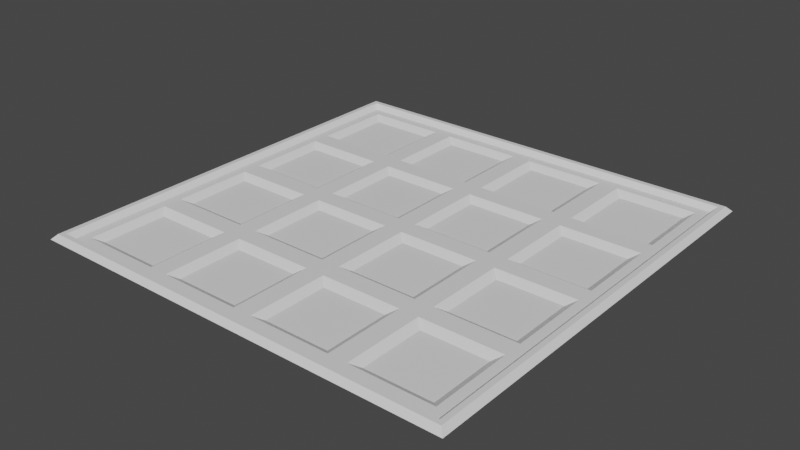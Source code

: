 # Source: CubeGrid2.blend  (saved by Blender 2.92.15; exported with 4.5.12 LTS)
import bpy
from mathutils import Matrix  # noqa: F401  (used for matrix-valued properties, if any)

bpy.ops.wm.read_factory_settings(use_empty=True)
scene = bpy.context.scene
scene.name = 'Scene'

# ---- collections
col_collection = bpy.data.collections.new('Collection'); scene.collection.children.link(col_collection)

# ---- materials (node trees are filled in below, after node groups)
mat_edgemat = bpy.data.materials.new('EdgeMat')
mat_edgemat.use_transparent_shadow = False
mat_bottommat = bpy.data.materials.new('BottomMat')
mat_bottommat.use_transparent_shadow = False
mat_edgebandmat = bpy.data.materials.new('EdgeBandMat')
mat_edgebandmat.use_transparent_shadow = False

# ---- material node trees
mat_edgemat.use_nodes = True; mat_edgemat.node_tree.nodes.clear()
_N = mat_edgemat.node_tree.nodes; _L = mat_edgemat.node_tree.links
n0 = _N.new('ShaderNodeBsdfPrincipled'); n0.name = 'Principled BSDF'; n0.location = (10, 300)
n0.distribution = 'GGX'
n0.subsurface_method = 'BURLEY'
n0.inputs[3].default_value = 1.45
n0.inputs[27].default_value = (0.0, 0.0, 0.0, 1.0)
n0.inputs[28].default_value = 1.0
n1 = _N.new('ShaderNodeOutputMaterial'); n1.name = 'Material Output'; n1.location = (300, 300)
_L.new(n0.outputs[0], n1.inputs[0])
n1.is_active_output = True
mat_bottommat.use_nodes = True; mat_bottommat.node_tree.nodes.clear()
_N = mat_bottommat.node_tree.nodes; _L = mat_bottommat.node_tree.links
n0 = _N.new('ShaderNodeBsdfPrincipled'); n0.name = 'Principled BSDF'; n0.location = (10, 300)
n0.distribution = 'GGX'
n0.subsurface_method = 'BURLEY'
n0.inputs[3].default_value = 1.45
n0.inputs[27].default_value = (0.0, 0.0, 0.0, 1.0)
n0.inputs[28].default_value = 1.0
n1 = _N.new('ShaderNodeOutputMaterial'); n1.name = 'Material Output'; n1.location = (300, 300)
_L.new(n0.outputs[0], n1.inputs[0])
n1.is_active_output = True
mat_edgebandmat.use_nodes = True; mat_edgebandmat.node_tree.nodes.clear()
_N = mat_edgebandmat.node_tree.nodes; _L = mat_edgebandmat.node_tree.links
n0 = _N.new('ShaderNodeBsdfPrincipled'); n0.name = 'Principled BSDF'; n0.location = (10, 300)
n0.distribution = 'GGX'
n0.subsurface_method = 'BURLEY'
n0.inputs[3].default_value = 1.45
n0.inputs[27].default_value = (0.0, 0.0, 0.0, 1.0)
n0.inputs[28].default_value = 1.0
n1 = _N.new('ShaderNodeOutputMaterial'); n1.name = 'Material Output'; n1.location = (300, 300)
_L.new(n0.outputs[0], n1.inputs[0])
n1.is_active_output = True

# ---- world
world_world = bpy.data.worlds.new('World'); scene.world = world_world
world_world.use_nodes = True; world_world.node_tree.nodes.clear()
_N = world_world.node_tree.nodes; _L = world_world.node_tree.links
n0 = _N.new('ShaderNodeOutputWorld'); n0.name = 'World Output'; n0.location = (300, 300)
n1 = _N.new('ShaderNodeBackground'); n1.name = 'Background'; n1.location = (10, 300)
n1.inputs[0].default_value = (0.05088, 0.05088, 0.05088, 1.0)
_L.new(n1.outputs[0], n0.inputs[0])
n0.is_active_output = True
world_world.color = (0.05088, 0.05088, 0.05088)
world_world.use_sun_shadow = False
world_world.sun_shadow_jitter_overblur = 0.0

# ---- meshes
me_plane = bpy.data.meshes.new('Plane')
me_plane.from_pydata([(-1.0, -1.0, 0.0), (1.0, -1.0, 0.0), (-1.0, 1.0, 0.0), (1.0, 1.0, 0.0), (-1.0, 0.5, 0.0), (-1.0, 0.0, 0.0), (-1.0, -0.5, 0.0), (-0.5, -1.0, 0.0), (0.0, -1.0, 0.0), (0.5, -1.0, 0.0), (1.0, -0.5, 0.0), (1.0, 0.0, 0.0), (1.0, 0.5, 0.0), (0.5, 1.0, 0.0), (0.0, 1.0, 0.0), (-0.5, 1.0, 0.0), (-0.5, -0.5, 0.0), (-0.5, 0.0, 0.0), (-0.5, 0.5, 0.0), (0.0, -0.5, 0.0), (0.0, 0.0, 0.0), (0.0, 0.5, 0.0), (0.5, -0.5, 0.0), (0.5, 0.0, 0.0), (0.5, 0.5, 0.0), (0.547, 0.547, 0.0), (0.953, 0.547, 0.0), (0.953, 0.953, 0.0), (0.547, 0.953, 0.0), (-0.953, 0.547, 0.0), (-0.547, 0.547, 0.0), (-0.547, 0.953, 0.0), (-0.953, 0.953, 0.0), (-0.453, 0.547, 0.0), (-0.047, 0.547, 0.0), (-0.047, 0.953, 0.0), (-0.453, 0.953, 0.0), (0.047, 0.547, 0.0), (0.453, 0.547, 0.0), (0.453, 0.953, 0.0), (0.047, 0.953, 0.0), (-0.953, -0.953, 0.0), (-0.547, -0.953, 0.0), (-0.547, -0.547, 0.0), (-0.953, -0.547, 0.0), (-0.953, -0.453, 0.0), (-0.547, -0.453, 0.0), (-0.547, -0.047, 0.0), (-0.953, -0.047, 0.0), (-0.953, 0.047, 0.0), (-0.547, 0.047, 0.0), (-0.547, 0.453, 0.0), (-0.953, 0.453, 0.0), (-0.453, -0.953, 0.0), (-0.047, -0.953, 0.0), (-0.047, -0.547, 0.0), (-0.453, -0.547, 0.0), (-0.453, -0.453, 0.0), (-0.047, -0.453, 0.0), (-0.047, -0.047, 0.0), (-0.453, -0.047, 0.0), (-0.453, 0.047, 0.0), (-0.047, 0.047, 0.0), (-0.047, 0.453, 0.0), (-0.453, 0.453, 0.0), (0.047, -0.953, 0.0), (0.453, -0.953, 0.0), (0.453, -0.547, 0.0), (0.047, -0.547, 0.0), (0.047, -0.453, 0.0), (0.453, -0.453, 0.0), (0.453, -0.047, 0.0), (0.047, -0.047, 0.0), (0.047, 0.047, 0.0), (0.453, 0.047, 0.0), (0.453, 0.453, 0.0), (0.047, 0.453, 0.0), (0.547, -0.953, 0.0), (0.953, -0.953, 0.0), (0.953, -0.547, 0.0), (0.547, -0.547, 0.0), (0.547, -0.453, 0.0), (0.953, -0.453, 0.0), (0.953, -0.047, 0.0), (0.547, -0.047, 0.0), (0.547, 0.047, 0.0), (0.953, 0.047, 0.0), (0.953, 0.453, 0.0), (0.547, 0.453, 0.0), (0.587, 0.587, -0.025), (0.913, 0.587, -0.025), (0.913, 0.913, -0.025), (0.587, 0.913, -0.025), (-0.913, 0.587, -0.025), (-0.587, 0.587, -0.025), (-0.587, 0.913, -0.025), (-0.913, 0.913, -0.025), (-0.413, 0.587, -0.025), (-0.087, 0.587, -0.025), (-0.087, 0.913, -0.025), (-0.413, 0.913, -0.025), (0.087, 0.587, -0.025), (0.413, 0.587, -0.025), (0.413, 0.913, -0.025), (0.087, 0.913, -0.025), (-0.913, -0.913, -0.025), (-0.587, -0.913, -0.025), (-0.587, -0.587, -0.025), (-0.913, -0.587, -0.025), (-0.913, -0.413, -0.025), (-0.587, -0.413, -0.025), (-0.587, -0.087, -0.025), (-0.913, -0.087, -0.025), (-0.913, 0.087, -0.025), (-0.587, 0.087, -0.025), (-0.587, 0.413, -0.025), (-0.913, 0.413, -0.025), (-0.413, -0.913, -0.025), (-0.087, -0.913, -0.025), (-0.087, -0.587, -0.025), (-0.413, -0.587, -0.025), (-0.413, -0.413, -0.025), (-0.087, -0.413, -0.025), (-0.087, -0.087, -0.025), (-0.413, -0.087, -0.025), (-0.413, 0.087, -0.025), (-0.087, 0.087, -0.025), (-0.087, 0.413, -0.025), (-0.413, 0.413, -0.025), (0.087, -0.913, -0.025), (0.413, -0.913, -0.025), (0.413, -0.587, -0.025), (0.087, -0.587, -0.025), (0.087, -0.413, -0.025), (0.413, -0.413, -0.025), (0.413, -0.087, -0.025), (0.087, -0.087, -0.025), (0.087, 0.087, -0.025), (0.413, 0.087, -0.025), (0.413, 0.413, -0.025), (0.087, 0.413, -0.025), (0.587, -0.913, -0.025), (0.913, -0.913, -0.025), (0.913, -0.587, -0.025), (0.587, -0.587, -0.025), (0.587, -0.413, -0.025), (0.913, -0.413, -0.025), (0.913, -0.087, -0.025), (0.587, -0.087, -0.025), (0.587, 0.087, -0.025), (0.913, 0.087, -0.025), (0.913, 0.413, -0.025), (0.587, 0.413, -0.025), (-0.953, -0.547, 0.0), (-0.953, -0.547, 0.0), (-0.953, -0.953, 0.0), (0.547, -0.953, 0.0), (0.547, -0.953, 0.0), (0.953, -0.953, 0.0), (0.953, 0.547, 0.0), (0.953, 0.547, 0.0), (0.953, 0.953, 0.0), (-0.547, 0.953, 0.0), (-0.547, 0.953, 0.0), (-0.953, 0.953, 0.0), (-0.953, 0.547, 0.0), (-0.953, 0.547, 0.0), (-0.953, 0.453, 0.0), (-0.953, 0.453, 0.0), (-0.953, 0.047, 0.0), (-0.953, 0.047, 0.0), (-0.953, -0.047, 0.0), (-0.953, -0.047, 0.0), (-0.953, -0.453, 0.0), (-0.953, -0.453, 0.0), (-0.547, -0.953, 0.0), (-0.547, -0.953, 0.0), (-0.453, -0.953, 0.0), (-0.453, -0.953, 0.0), (-0.047, -0.953, 0.0), (-0.047, -0.953, 0.0), (0.047, -0.953, 0.0), (0.047, -0.953, 0.0), (0.453, -0.953, 0.0), (0.453, -0.953, 0.0), (0.953, -0.547, 0.0), (0.953, -0.547, 0.0), (0.953, -0.453, 0.0), (0.953, -0.453, 0.0), (0.953, -0.047, 0.0), (0.953, -0.047, 0.0), (0.953, 0.047, 0.0), (0.953, 0.047, 0.0), (0.953, 0.453, 0.0), (0.953, 0.453, 0.0), (0.547, 0.953, 0.0), (0.547, 0.953, 0.0), (0.453, 0.953, 0.0), (0.453, 0.953, 0.0), (0.047, 0.953, 0.0), (0.047, 0.953, 0.0), (-0.047, 0.953, 0.0), (-0.047, 0.953, 0.0), (-0.453, 0.953, 0.0), (-0.453, 0.953, 0.0), (1.0, 0.5, 0.0), (1.0, 0.0, 0.0), (0.5, 1.0, 0.0), (-1.0, 0.5, 0.0), (-0.5, 1.0, 0.0), (1.0, -0.5, 0.0), (0.0, 1.0, 0.0), (-0.5, -1.0, 0.0), (-1.0, -0.5, 0.0), (-1.0, 0.0, 0.0), (0.0, -1.0, 0.0), (0.5, -1.0, 0.0), (-1.0, 1.075, 0.0), (1.0, 1.075, 0.0), (0.5, 1.075, 0.0), (0.0, 1.075, 0.0), (-0.5, 1.075, 0.0), (-1.0, -1.075, 0.0), (1.0, -1.075, 0.0), (-0.5, -1.075, 0.0), (0.0, -1.075, 0.0), (0.5, -1.075, 0.0), (1.075, -1.0, 0.0), (1.075, 1.0, 0.0), (1.075, -0.5, 0.0), (1.075, 0.0, 0.0), (1.075, 0.5, 0.0), (1.075, 1.075, 0.0), (1.075, -1.075, 0.0), (-1.075, -1.0, 0.0), (-1.075, 1.0, 0.0), (-1.075, 0.5, 0.0), (-1.075, 0.0, 0.0), (-1.075, -0.5, 0.0), (-1.075, 1.075, 0.0), (-1.075, -1.075, 0.0), (1.0, 0.6667, 0.0), (1.0, 0.8333, 0.0), (0.8333, 1.0, 0.0), (0.6667, 1.0, 0.0), (-0.6667, 1.0, 0.0), (-0.8333, 1.0, 0.0), (-1.0, 0.8333, 0.0), (-1.0, 0.6667, 0.0), (-0.1667, 1.0, 0.0), (-0.3333, 1.0, 0.0), (0.3333, 1.0, 0.0), (0.1667, 1.0, 0.0), (-0.8333, -1.0, 0.0), (-0.6667, -1.0, 0.0), (-1.0, -0.6667, 0.0), (-1.0, -0.8333, 0.0), (-1.0, -0.1667, 0.0), (-1.0, -0.3333, 0.0), (-1.0, 0.3333, 0.0), (-1.0, 0.1667, 0.0), (-0.3333, -1.0, 0.0), (-0.1667, -1.0, 0.0), (0.1667, -1.0, 0.0), (0.3333, -1.0, 0.0), (0.6667, -1.0, 0.0), (0.8333, -1.0, 0.0), (1.0, -0.8333, 0.0), (1.0, -0.6667, 0.0), (1.0, -0.3333, 0.0), (1.0, -0.1667, 0.0), (1.0, 0.1667, 0.0), (1.0, 0.3333, 0.0), (0.8333, 1.075, 0.0), (0.6667, 1.075, 0.0), (-0.6667, 1.075, 0.0), (-0.8333, 1.075, 0.0), (-0.1667, 1.075, 0.0), (-0.3333, 1.075, 0.0), (0.3333, 1.075, 0.0), (0.1667, 1.075, 0.0), (0.0, 1.05, 0.025), (0.0, 1.025, 0.025), (0.5, 1.025, 0.025), (0.5, 1.05, 0.025), (1.0, 1.025, 0.025), (1.0, 1.05, 0.025), (-1.0, 1.05, 0.025), (-1.0, 1.025, 0.025), (-0.5, 1.025, 0.025), (-0.5, 1.05, 0.025), (-0.8333, -1.075, 0.0), (-0.6667, -1.075, 0.0), (-0.3333, -1.075, 0.0), (-0.1667, -1.075, 0.0), (0.1667, -1.075, 0.0), (0.3333, -1.075, 0.0), (0.6667, -1.075, 0.0), (0.8333, -1.075, 0.0), (-0.5, -1.05, 0.025), (-0.5, -1.025, 0.025), (-1.0, -1.025, 0.025), (-1.0, -1.05, 0.025), (0.5, -1.05, 0.025), (0.5, -1.025, 0.025), (0.0, -1.025, 0.025), (0.0, -1.05, 0.025), (1.0, -1.05, 0.025), (1.0, -1.025, 0.025), (1.075, 0.6667, 0.0), (1.075, 0.8333, 0.0), (1.075, -0.8333, 0.0), (1.075, -0.6667, 0.0), (1.075, -0.3333, 0.0), (1.075, -0.1667, 0.0), (1.075, 0.1667, 0.0), (1.075, 0.3333, 0.0), (1.075, 1.025, 0.0), (1.075, 1.05, 0.0), (1.075, -1.05, 0.0), (1.075, -1.025, 0.0), (1.05, -0.5, 0.025), (1.025, -0.5, 0.025), (1.025, -1.0, 0.025), (1.05, -1.0, 0.025), (1.05, 1.0, 0.025), (1.025, 1.0, 0.025), (1.025, 0.5, 0.025), (1.05, 0.5, 0.025), (1.025, 0.0, 0.025), (1.05, 0.0, 0.025), (1.025, -1.075, 0.0), (1.05, -1.075, 0.0), (1.05, 1.075, 0.0), (1.025, 1.075, 0.0), (-1.075, 0.8333, 0.0), (-1.075, 0.6667, 0.0), (-1.075, -0.6667, 0.0), (-1.075, -0.8333, 0.0), (-1.075, -0.1667, 0.0), (-1.075, -0.3333, 0.0), (-1.075, 0.3333, 0.0), (-1.075, 0.1667, 0.0), (-1.075, 1.05, 0.0), (-1.075, 1.025, 0.0), (-1.075, -1.025, 0.0), (-1.075, -1.05, 0.0), (-1.05, 0.0, 0.025), (-1.025, 0.0, 0.025), (-1.025, 0.5, 0.025), (-1.05, 0.5, 0.025), (-1.05, -0.5, 0.025), (-1.025, -0.5, 0.025), (-1.05, 1.0, 0.025), (-1.025, 1.0, 0.025), (-1.025, 1.075, 0.0), (-1.05, 1.075, 0.0), (-1.05, -1.0, 0.025), (-1.025, -1.0, 0.025), (-1.05, -1.075, 0.0), (-1.025, -1.075, 0.0), (-1.025, -1.05, 0.025), (-1.05, -1.05, 0.025), (-1.025, -1.025, 0.025), (-1.05, -1.025, 0.025), (-1.025, 0.6667, 0.025), (-1.05, 0.6667, 0.025), (-1.025, 0.8333, 0.025), (-1.05, 0.8333, 0.025), (-1.025, -0.8333, 0.025), (-1.05, -0.8333, 0.025), (-1.025, -0.6667, 0.025), (-1.05, -0.6667, 0.025), (-1.025, 1.025, 0.025), (-1.05, 1.025, 0.025), (-1.025, 1.05, 0.025), (-1.05, 1.05, 0.025), (-1.025, -0.3333, 0.025), (-1.05, -0.3333, 0.025), (-1.025, -0.1667, 0.025), (-1.05, -0.1667, 0.025), (-1.025, 0.1667, 0.025), (-1.05, 0.1667, 0.025), (-1.025, 0.3333, 0.025), (-1.05, 0.3333, 0.025), (1.025, 1.05, 0.025), (1.05, 1.05, 0.025), (1.025, 1.025, 0.025), (1.05, 1.025, 0.025), (1.025, -1.025, 0.025), (1.05, -1.025, 0.025), (1.025, -1.05, 0.025), (1.05, -1.05, 0.025), (1.025, -0.1667, 0.025), (1.05, -0.1667, 0.025), (1.025, -0.3333, 0.025), (1.05, -0.3333, 0.025), (1.025, 0.3333, 0.025), (1.05, 0.3333, 0.025), (1.025, 0.1667, 0.025), (1.05, 0.1667, 0.025), (1.025, 0.8333, 0.025), (1.05, 0.8333, 0.025), (1.025, 0.6667, 0.025), (1.05, 0.6667, 0.025), (1.025, -0.6667, 0.025), (1.05, -0.6667, 0.025), (1.025, -0.8333, 0.025), (1.05, -0.8333, 0.025), (0.8333, -1.025, 0.025), (0.8333, -1.05, 0.025), (0.6667, -1.025, 0.025), (0.6667, -1.05, 0.025), (-0.1667, -1.025, 0.025), (-0.1667, -1.05, 0.025), (-0.3333, -1.025, 0.025), (-0.3333, -1.05, 0.025), (0.3333, -1.025, 0.025), (0.3333, -1.05, 0.025), (0.1667, -1.025, 0.025), (0.1667, -1.05, 0.025), (-0.6667, -1.025, 0.025), (-0.6667, -1.05, 0.025), (-0.8333, -1.025, 0.025), (-0.8333, -1.05, 0.025), (-0.3333, 1.025, 0.025), (-0.3333, 1.05, 0.025), (-0.1667, 1.025, 0.025), (-0.1667, 1.05, 0.025), (-0.8333, 1.025, 0.025), (-0.8333, 1.05, 0.025), (-0.6667, 1.025, 0.025), (-0.6667, 1.05, 0.025), (0.6667, 1.025, 0.025), (0.6667, 1.05, 0.025), (0.8333, 1.025, 0.025), (0.8333, 1.05, 0.025), (0.1667, 1.025, 0.025), (0.1667, 1.05, 0.025), (0.3333, 1.025, 0.025), (0.3333, 1.05, 0.025), (1.075, -1.071, 0.0)], [], [(89, 90, 91, 92), (93, 94, 95, 96), (97, 98, 99, 100), (101, 102, 103, 104), (105, 106, 107, 108), (109, 110, 111, 112), (113, 114, 115, 116), (117, 118, 119, 120), (121, 122, 123, 124), (125, 126, 127, 128), (129, 130, 131, 132), (133, 134, 135, 136), (137, 138, 139, 140), (141, 142, 143, 144), (145, 146, 147, 148), (149, 150, 151, 152), (205, 12, 26, 159), (12, 241, 242, 3, 27, 26), (3, 243, 244, 13, 28, 27), (13, 207, 195, 28), (4, 208, 165, 29), (209, 15, 31, 162), (15, 245, 246, 2, 32, 31), (2, 247, 248, 4, 29, 32), (18, 21, 34, 33), (211, 14, 35, 201), (14, 249, 250, 15, 36, 35), (15, 209, 203, 36), (21, 24, 38, 37), (207, 13, 39, 197), (13, 251, 252, 14, 40, 39), (14, 211, 199, 40), (0, 253, 254, 7, 42, 41), (7, 212, 175, 42), (213, 6, 44, 153), (6, 255, 256, 0, 41, 44), (6, 213, 173, 45), (16, 17, 47, 46), (214, 5, 48, 171), (5, 257, 258, 6, 45, 48), (5, 214, 169, 49), (17, 18, 51, 50), (208, 4, 52, 167), (4, 259, 260, 5, 49, 52), (7, 261, 262, 8, 54, 53), (8, 215, 179, 54), (19, 16, 56, 55), (212, 7, 53, 177), (16, 19, 58, 57), (19, 20, 59, 58), (20, 17, 60, 59), (17, 16, 57, 60), (17, 20, 62, 61), (20, 21, 63, 62), (21, 18, 64, 63), (18, 17, 61, 64), (8, 263, 264, 9, 66, 65), (9, 216, 183, 66), (22, 19, 68, 67), (215, 8, 65, 181), (19, 22, 70, 69), (22, 23, 71, 70), (23, 20, 72, 71), (20, 19, 69, 72), (20, 23, 74, 73), (23, 24, 75, 74), (24, 21, 76, 75), (21, 20, 73, 76), (9, 265, 266, 1, 78, 77), (1, 267, 268, 10, 79, 78), (10, 210, 185, 79), (216, 9, 77, 156), (210, 10, 82, 187), (10, 269, 270, 11, 83, 82), (11, 206, 189, 83), (23, 22, 81, 84), (206, 11, 86, 191), (11, 271, 272, 12, 87, 86), (12, 205, 193, 87), (24, 23, 85, 88), (159, 26, 160), (26, 27, 161, 160), (27, 28, 196, 161), (28, 195, 196), (29, 165, 166), (162, 31, 163), (31, 32, 164, 163), (32, 29, 166, 164), (33, 34, 98, 97), (201, 35, 202), (35, 36, 204, 202), (36, 203, 204), (37, 38, 102, 101), (197, 39, 198), (39, 40, 200, 198), (40, 199, 200), (41, 42, 176, 155), (42, 175, 176), (153, 44, 154), (44, 41, 155, 154), (45, 173, 174), (46, 47, 111, 110), (171, 48, 172), (48, 45, 174, 172), (49, 169, 170), (50, 51, 115, 114), (167, 52, 168), (52, 49, 170, 168), (53, 54, 180, 178), (54, 179, 180), (55, 56, 120, 119), (177, 53, 178), (57, 58, 122, 121), (58, 59, 123, 122), (59, 60, 124, 123), (60, 57, 121, 124), (61, 62, 126, 125), (62, 63, 127, 126), (63, 64, 128, 127), (64, 61, 125, 128), (65, 66, 184, 182), (66, 183, 184), (67, 68, 132, 131), (181, 65, 182), (69, 70, 134, 133), (70, 71, 135, 134), (71, 72, 136, 135), (72, 69, 133, 136), (73, 74, 138, 137), (74, 75, 139, 138), (75, 76, 140, 139), (76, 73, 137, 140), (77, 78, 158, 157), (78, 79, 186, 158), (79, 185, 186), (156, 77, 157), (187, 82, 188), (82, 83, 190, 188), (83, 189, 190), (84, 81, 145, 148), (191, 86, 192), (86, 87, 194, 192), (87, 193, 194), (88, 85, 149, 152), (16, 213, 153, 43), (43, 153, 154, 108, 107), (154, 155, 105, 108), (22, 216, 156, 80), (80, 156, 157, 141, 144), (157, 158, 142, 141), (24, 205, 159, 25), (25, 159, 160, 90, 89), (160, 161, 91, 90), (18, 209, 162, 30), (30, 162, 163, 95, 94), (163, 164, 96, 95), (164, 166, 93, 96), (165, 30, 94, 93, 166), (18, 208, 167, 51), (51, 167, 168, 116, 115), (168, 170, 113, 116), (169, 50, 114, 113, 170), (17, 214, 171, 47), (47, 171, 172, 112, 111), (172, 174, 109, 112), (173, 46, 110, 109, 174), (155, 176, 106, 105), (175, 43, 107, 106, 176), (16, 212, 177, 56), (56, 177, 178, 117, 120), (178, 180, 118, 117), (179, 55, 119, 118, 180), (19, 215, 181, 68), (68, 181, 182, 129, 132), (182, 184, 130, 129), (183, 67, 131, 130, 184), (158, 186, 143, 142), (185, 80, 144, 143, 186), (22, 210, 187, 81), (81, 187, 188, 146, 145), (188, 190, 147, 146), (189, 84, 148, 147, 190), (23, 206, 191, 85), (85, 191, 192, 150, 149), (192, 194, 151, 150), (193, 88, 152, 151, 194), (161, 196, 92, 91), (195, 25, 89, 92, 196), (24, 207, 197, 38), (38, 197, 198, 103, 102), (198, 200, 104, 103), (199, 37, 101, 104, 200), (21, 211, 201, 34), (34, 201, 202, 99, 98), (202, 204, 100, 99), (203, 33, 97, 100, 204), (205, 24, 88, 193), (206, 23, 84, 189), (207, 24, 25, 195), (208, 18, 30, 165), (209, 18, 33, 203), (210, 22, 80, 185), (211, 21, 37, 199), (212, 16, 43, 175), (213, 16, 46, 173), (214, 17, 50, 169), (215, 19, 55, 179), (216, 22, 67, 183), (440, 284, 219, 279), (436, 286, 218, 273), (432, 290, 221, 275), (428, 281, 220, 277), (424, 302, 222, 291), (420, 306, 225, 295), (416, 299, 224, 293), (412, 303, 226, 297), (408, 324, 227, 311), (404, 328, 231, 309), (400, 330, 230, 315), (396, 321, 229, 313), (392, 332, 233, 441), (388, 325, 228, 317), (384, 350, 236, 341), (380, 347, 237, 339), (376, 356, 239), (372, 351, 238, 337), (368, 353, 235, 335), (364, 357, 234, 345), (359, 362, 240), (362, 364, 345, 346), (222, 302, 361, 360), (360, 361, 362, 359), (302, 301, 363, 361), (361, 363, 364, 362), (301, 0, 363), (363, 358, 357, 364), (350, 366, 336, 236), (366, 368, 335, 336), (4, 248, 365, 349), (349, 365, 366, 350), (248, 247, 367, 365), (365, 367, 368, 366), (247, 2, 354, 367), (367, 354, 353, 368), (357, 370, 338, 234), (370, 372, 337, 338), (0, 256, 369, 358), (358, 369, 370, 357), (256, 255, 371, 369), (369, 371, 372, 370), (255, 6, 352, 371), (371, 352, 351, 372), (353, 374, 344, 235), (374, 376, 343, 344), (2, 373, 354), (354, 373, 374, 353), (288, 287, 375, 373), (373, 375, 376, 374), (287, 217, 355, 375), (375, 355, 356, 376), (351, 378, 340, 238), (378, 380, 339, 340), (6, 258, 377, 352), (352, 377, 378, 351), (258, 257, 379, 377), (377, 379, 380, 378), (257, 5, 348, 379), (379, 348, 347, 380), (347, 382, 342, 237), (382, 384, 341, 342), (5, 260, 381, 348), (348, 381, 382, 347), (260, 259, 383, 381), (381, 383, 384, 382), (259, 4, 349, 383), (383, 349, 350, 384), (333, 386, 232), (386, 388, 317, 318), (218, 286, 385, 334), (334, 385, 386, 333), (286, 285, 387, 385), (385, 387, 388, 386), (285, 3, 387), (387, 326, 325, 388), (324, 390, 320, 227), (390, 392, 319, 320), (1, 389, 323), (323, 389, 390, 324), (308, 307, 391, 389), (389, 391, 392, 390), (307, 223, 331, 391), (391, 331, 332, 392), (330, 394, 314, 230), (394, 396, 313, 314), (11, 270, 393, 329), (329, 393, 394, 330), (270, 269, 395, 393), (393, 395, 396, 394), (269, 10, 322, 395), (395, 322, 321, 396), (328, 398, 316, 231), (398, 400, 315, 316), (12, 272, 397, 327), (327, 397, 398, 328), (272, 271, 399, 397), (397, 399, 400, 398), (271, 11, 329, 399), (399, 329, 330, 400), (325, 402, 310, 228), (402, 404, 309, 310), (3, 242, 401, 326), (326, 401, 402, 325), (242, 241, 403, 401), (401, 403, 404, 402), (241, 12, 327, 403), (403, 327, 328, 404), (321, 406, 312, 229), (406, 408, 311, 312), (10, 268, 405, 322), (322, 405, 406, 321), (268, 267, 407, 405), (405, 407, 408, 406), (267, 1, 323, 407), (407, 323, 324, 408), (307, 410, 298, 223), (410, 412, 297, 298), (1, 266, 409, 308), (308, 409, 410, 307), (266, 265, 411, 409), (409, 411, 412, 410), (265, 9, 304, 411), (411, 304, 303, 412), (306, 414, 294, 225), (414, 416, 293, 294), (8, 262, 413, 305), (305, 413, 414, 306), (262, 261, 415, 413), (413, 415, 416, 414), (261, 7, 300, 415), (415, 300, 299, 416), (303, 418, 296, 226), (418, 420, 295, 296), (9, 264, 417, 304), (304, 417, 418, 303), (264, 263, 419, 417), (417, 419, 420, 418), (263, 8, 305, 419), (419, 305, 306, 420), (299, 422, 292, 224), (422, 424, 291, 292), (7, 254, 421, 300), (300, 421, 422, 299), (254, 253, 423, 421), (421, 423, 424, 422), (253, 0, 301, 423), (423, 301, 302, 424), (290, 426, 278, 221), (426, 428, 277, 278), (15, 250, 425, 289), (289, 425, 426, 290), (250, 249, 427, 425), (425, 427, 428, 426), (249, 14, 282, 427), (427, 282, 281, 428), (287, 430, 276, 217), (430, 432, 275, 276), (2, 246, 429, 288), (288, 429, 430, 287), (246, 245, 431, 429), (429, 431, 432, 430), (245, 15, 289, 431), (431, 289, 290, 432), (284, 434, 274, 219), (434, 436, 273, 274), (13, 244, 433, 283), (283, 433, 434, 284), (244, 243, 435, 433), (433, 435, 436, 434), (243, 3, 285, 435), (435, 285, 286, 436), (281, 438, 280, 220), (438, 440, 279, 280), (14, 252, 437, 282), (282, 437, 438, 281), (252, 251, 439, 437), (437, 439, 440, 438), (251, 13, 283, 439), (439, 283, 284, 440), (240, 362, 346), (363, 0, 358), (389, 1, 308), (441, 319, 392), (373, 2, 288), (239, 343, 376), (387, 3, 326), (232, 386, 318)])
me_plane.polygons.foreach_set('material_index', [1, 1, 1, 1, 1, 1, 1, 1, 1, 1, 1, 1, 1, 1, 1, 1, 0, 0, 0, 0, 0, 0, 0, 0, 0, 0, 0, 0, 0, 0, 0, 0, 0, 0, 0, 0, 0, 0, 0, 0, 0, 0, 0, 0, 0, 0, 0, 0, 0, 0, 0, 0, 0, 0, 0, 0, 0, 0, 0, 0, 0, 0, 0, 0, 0, 0, 0, 0, 0, 0, 0, 0, 0, 0, 0, 0, 0, 0, 0, 0, 0, 0, 0, 0, 0, 0, 0, 0, 0, 0, 0, 0, 0, 0, 0, 0, 0, 0, 0, 0, 0, 0, 0, 0, 0, 0, 0, 0, 0, 0, 0, 0, 0, 0, 0, 0, 0, 0, 0, 0, 0, 0, 0, 0, 0, 0, 0, 0, 0, 0, 0, 0, 0, 0, 0, 0, 0, 0, 0, 0, 0, 0, 0, 0, 0, 0, 0, 0, 0, 0, 0, 0, 0, 0, 0, 0, 0, 0, 0, 0, 0, 0, 0, 0, 0, 0, 0, 0, 0, 0, 0, 0, 0, 0, 0, 0, 0, 0, 0, 0, 0, 0, 0, 0, 0, 0, 0, 0, 0, 0, 0, 0, 0, 0, 0, 0, 0, 0, 0, 0, 0, 0, 0, 0, 0, 0, 0, 0, 2, 2, 2, 2, 2, 2, 2, 2, 2, 2, 2, 2, 2, 2, 2, 2, 2, 2, 2, 2, 2, 2, 2, 2, 2, 2, 2, 2, 2, 2, 2, 2, 2, 2, 2, 2, 2, 2, 2, 2, 2, 2, 2, 2, 2, 2, 2, 2, 2, 2, 2, 2, 2, 2, 2, 2, 2, 2, 2, 2, 2, 2, 2, 2, 2, 2, 2, 2, 2, 2, 2, 2, 2, 2, 2, 2, 2, 2, 2, 2, 2, 2, 2, 2, 2, 2, 2, 2, 2, 2, 2, 2, 2, 2, 2, 2, 2, 2, 2, 2, 2, 2, 2, 2, 2, 2, 2, 2, 2, 2, 2, 2, 2, 2, 2, 2, 2, 2, 2, 2, 2, 2, 2, 2, 2, 2, 2, 2, 2, 2, 2, 2, 2, 2, 2, 2, 2, 2, 2, 2, 2, 2, 2, 2, 2, 2, 2, 2, 2, 2, 2, 2, 2, 2, 2, 2, 2, 2, 2, 2, 2, 2, 2, 2, 2, 2, 2, 2, 2, 2, 2, 2, 2, 2, 2, 2, 2, 2, 2, 2, 2, 2, 2, 2, 2, 2, 2, 2])
_uv = me_plane.uv_layers.new(name='UVMap')
_uv.uv.foreach_set('vector', [0.5765, 0.6273, 0.6743, 0.6273, 0.6743, 0.7251, 0.5765, 0.7251, 0.1265, 0.6273, 0.2243, 0.6273, 0.2243, 0.7251, 0.1265, 0.7251, 0.2765, 0.6273, 0.3743, 0.6273, 0.3743, 0.7251, 0.2765, 0.7251, 0.4265, 0.6273, 0.5243, 0.6273, 0.5243, 0.7251, 0.4265, 0.7251, 0.1265, 0.1773, 0.2243, 0.1773, 0.2243, 0.2751, 0.1265, 0.2751, 0.1265, 0.3273, 0.2243, 0.3273, 0.2243, 0.4251, 0.1265, 0.4251, 0.1265, 0.4773, 0.2243, 0.4773, 0.2243, 0.5751, 0.1265, 0.5751, 0.2765, 0.1773, 0.3743, 0.1773, 0.3743, 0.2751, 0.2765, 0.2751, 0.2765, 0.3273, 0.3743, 0.3273, 0.3743, 0.4251, 0.2765, 0.4251, 0.2765, 0.4773, 0.3743, 0.4773, 0.3743, 0.5751, 0.2765, 0.5751, 0.4265, 0.1773, 0.5243, 0.1773, 0.5243, 0.2751, 0.4265, 0.2751, 0.4265, 0.3273, 0.5243, 0.3273, 0.5243, 0.4251, 0.4265, 0.4251, 0.4265, 0.4773, 0.5243, 0.4773, 0.5243, 0.5751, 0.4265, 0.5751, 0.5765, 0.1773, 0.6743, 0.1773, 0.6743, 0.2751, 0.5765, 0.2751, 0.5765, 0.3273, 0.6743, 0.3273, 0.6743, 0.4251, 0.5765, 0.4251, 0.5765, 0.4773, 0.6743, 0.4773, 0.6743, 0.5751, 0.5765, 0.5751, 0.7004, 0.6012, 0.7004, 0.6012, 0.6863, 0.6153, 0.6863, 0.6153, 0.7004, 0.6012, 0.7004, 0.6512, 0.7004, 0.7012, 0.7004, 0.7512, 0.6863, 0.7371, 0.6863, 0.6153, 0.7004, 0.7512, 0.6504, 0.7512, 0.6004, 0.7512, 0.5504, 0.7512, 0.5645, 0.7371, 0.6863, 0.7371, 0.5504, 0.7512, 0.5504, 0.7512, 0.5645, 0.7371, 0.5645, 0.7371, 0.1004, 0.6012, 0.1004, 0.6012, 0.1145, 0.6153, 0.1145, 0.6153, 0.2504, 0.7512, 0.2504, 0.7512, 0.2363, 0.7371, 0.2363, 0.7371, 0.2504, 0.7512, 0.2004, 0.7512, 0.1504, 0.7512, 0.1004, 0.7512, 0.1145, 0.7371, 0.2363, 0.7371, 0.1004, 0.7512, 0.1004, 0.7012, 0.1004, 0.6512, 0.1004, 0.6012, 0.1145, 0.6153, 0.1145, 0.7371, 0.2504, 0.6012, 0.4004, 0.6012, 0.3863, 0.6153, 0.2645, 0.6153, 0.4004, 0.7512, 0.4004, 0.7512, 0.3863, 0.7371, 0.3863, 0.7371, 0.4004, 0.7512, 0.3504, 0.7512, 0.3004, 0.7512, 0.2504, 0.7512, 0.2645, 0.7371, 0.3863, 0.7371, 0.2504, 0.7512, 0.2504, 0.7512, 0.2645, 0.7371, 0.2645, 0.7371, 0.4004, 0.6012, 0.5504, 0.6012, 0.5363, 0.6153, 0.4145, 0.6153, 0.5504, 0.7512, 0.5504, 0.7512, 0.5363, 0.7371, 0.5363, 0.7371, 0.5504, 0.7512, 0.5004, 0.7512, 0.4504, 0.7512, 0.4004, 0.7512, 0.4145, 0.7371, 0.5363, 0.7371, 0.4004, 0.7512, 0.4004, 0.7512, 0.4145, 0.7371, 0.4145, 0.7371, 0.1004, 0.1512, 0.1504, 0.1512, 0.2004, 0.1512, 0.2504, 0.1512, 0.2363, 0.1653, 0.1145, 0.1653, 0.2504, 0.1512, 0.2504, 0.1512, 0.2363, 0.1653, 0.2363, 0.1653, 0.1004, 0.3012, 0.1004, 0.3012, 0.1145, 0.2871, 0.1145, 0.2871, 0.1004, 0.3012, 0.1004, 0.2512, 0.1004, 0.2012, 0.1004, 0.1512, 0.1145, 0.1653, 0.1145, 0.2871, 0.1004, 0.3012, 0.1004, 0.3012, 0.1145, 0.3153, 0.1145, 0.3153, 0.2504, 0.3012, 0.2504, 0.4512, 0.2363, 0.4371, 0.2363, 0.3153, 0.1004, 0.4512, 0.1004, 0.4512, 0.1145, 0.4371, 0.1145, 0.4371, 0.1004, 0.4512, 0.1004, 0.4012, 0.1004, 0.3512, 0.1004, 0.3012, 0.1145, 0.3153, 0.1145, 0.4371, 0.1004, 0.4512, 0.1004, 0.4512, 0.1145, 0.4653, 0.1145, 0.4653, 0.2504, 0.4512, 0.2504, 0.6012, 0.2363, 0.5871, 0.2363, 0.4653, 0.1004, 0.6012, 0.1004, 0.6012, 0.1145, 0.5871, 0.1145, 0.5871, 0.1004, 0.6012, 0.1004, 0.5512, 0.1004, 0.5012, 0.1004, 0.4512, 0.1145, 0.4653, 0.1145, 0.5871, 0.2504, 0.1512, 0.3004, 0.1512, 0.3504, 0.1512, 0.4004, 0.1512, 0.3863, 0.1653, 0.2645, 0.1653, 0.4004, 0.1512, 0.4004, 0.1512, 0.3863, 0.1653, 0.3863, 0.1653, 0.4004, 0.3012, 0.2504, 0.3012, 0.2645, 0.2871, 0.3863, 0.2871, 0.2504, 0.1512, 0.2504, 0.1512, 0.2645, 0.1653, 0.2645, 0.1653, 0.2504, 0.3012, 0.4004, 0.3012, 0.3863, 0.3153, 0.2645, 0.3153, 0.4004, 0.3012, 0.4004, 0.4512, 0.3863, 0.4371, 0.3863, 0.3153, 0.4004, 0.4512, 0.2504, 0.4512, 0.2645, 0.4371, 0.3863, 0.4371, 0.2504, 0.4512, 0.2504, 0.3012, 0.2645, 0.3153, 0.2645, 0.4371, 0.2504, 0.4512, 0.4004, 0.4512, 0.3863, 0.4653, 0.2645, 0.4653, 0.4004, 0.4512, 0.4004, 0.6012, 0.3863, 0.5871, 0.3863, 0.4653, 0.4004, 0.6012, 0.2504, 0.6012, 0.2645, 0.5871, 0.3863, 0.5871, 0.2504, 0.6012, 0.2504, 0.4512, 0.2645, 0.4653, 0.2645, 0.5871, 0.4004, 0.1512, 0.4504, 0.1512, 0.5004, 0.1512, 0.5504, 0.1512, 0.5363, 0.1653, 0.4145, 0.1653, 0.5504, 0.1512, 0.5504, 0.1512, 0.5363, 0.1653, 0.5363, 0.1653, 0.5504, 0.3012, 0.4004, 0.3012, 0.4145, 0.2871, 0.5363, 0.2871, 0.4004, 0.1512, 0.4004, 0.1512, 0.4145, 0.1653, 0.4145, 0.1653, 0.4004, 0.3012, 0.5504, 0.3012, 0.5363, 0.3153, 0.4145, 0.3153, 0.5504, 0.3012, 0.5504, 0.4512, 0.5363, 0.4371, 0.5363, 0.3153, 0.5504, 0.4512, 0.4004, 0.4512, 0.4145, 0.4371, 0.5363, 0.4371, 0.4004, 0.4512, 0.4004, 0.3012, 0.4145, 0.3153, 0.4145, 0.4371, 0.4004, 0.4512, 0.5504, 0.4512, 0.5363, 0.4653, 0.4145, 0.4653, 0.5504, 0.4512, 0.5504, 0.6012, 0.5363, 0.5871, 0.5363, 0.4653, 0.5504, 0.6012, 0.4004, 0.6012, 0.4145, 0.5871, 0.5363, 0.5871, 0.4004, 0.6012, 0.4004, 0.4512, 0.4145, 0.4653, 0.4145, 0.5871, 0.5504, 0.1512, 0.6004, 0.1512, 0.6504, 0.1512, 0.7004, 0.1512, 0.6863, 0.1653, 0.5645, 0.1653, 0.7004, 0.1512, 0.7004, 0.2012, 0.7004, 0.2512, 0.7004, 0.3012, 0.6863, 0.2871, 0.6863, 0.1653, 0.7004, 0.3012, 0.7004, 0.3012, 0.6863, 0.2871, 0.6863, 0.2871, 0.5504, 0.1512, 0.5504, 0.1512, 0.5645, 0.1653, 0.5645, 0.1653, 0.7004, 0.3012, 0.7004, 0.3012, 0.6863, 0.3153, 0.6863, 0.3153, 0.7004, 0.3012, 0.7004, 0.3512, 0.7004, 0.4012, 0.7004, 0.4512, 0.6863, 0.4371, 0.6863, 0.3153, 0.7004, 0.4512, 0.7004, 0.4512, 0.6863, 0.4371, 0.6863, 0.4371, 0.5504, 0.4512, 0.5504, 0.3012, 0.5645, 0.3153, 0.5645, 0.4371, 0.7004, 0.4512, 0.7004, 0.4512, 0.6863, 0.4653, 0.6863, 0.4653, 0.7004, 0.4512, 0.7004, 0.5012, 0.7004, 0.5512, 0.7004, 0.6012, 0.6863, 0.5871, 0.6863, 0.4653, 0.7004, 0.6012, 0.7004, 0.6012, 0.6863, 0.5871, 0.6863, 0.5871, 0.5504, 0.6012, 0.5504, 0.4512, 0.5645, 0.4653, 0.5645, 0.5871, 0.6863, 0.6153, 0.6863, 0.6153, 0.6863, 0.6153, 0.6863, 0.6153, 0.6863, 0.7371, 0.6863, 0.7371, 0.6863, 0.6153, 0.6863, 0.7371, 0.5645, 0.7371, 0.5645, 0.7371, 0.6863, 0.7371, 0.5645, 0.7371, 0.5645, 0.7371, 0.5645, 0.7371, 0.1145, 0.6153, 0.1145, 0.6153, 0.1145, 0.6153, 0.2363, 0.7371, 0.2363, 0.7371, 0.2363, 0.7371, 0.2363, 0.7371, 0.1145, 0.7371, 0.1145, 0.7371, 0.2363, 0.7371, 0.1145, 0.7371, 0.1145, 0.6153, 0.1145, 0.6153, 0.1145, 0.7371, 0.2645, 0.6153, 0.3863, 0.6153, 0.3743, 0.6273, 0.2765, 0.6273, 0.3863, 0.7371, 0.3863, 0.7371, 0.3863, 0.7371, 0.3863, 0.7371, 0.2645, 0.7371, 0.2645, 0.7371, 0.3863, 0.7371, 0.2645, 0.7371, 0.2645, 0.7371, 0.2645, 0.7371, 0.4145, 0.6153, 0.5363, 0.6153, 0.5243, 0.6273, 0.4265, 0.6273, 0.5363, 0.7371, 0.5363, 0.7371, 0.5363, 0.7371, 0.5363, 0.7371, 0.4145, 0.7371, 0.4145, 0.7371, 0.5363, 0.7371, 0.4145, 0.7371, 0.4145, 0.7371, 0.4145, 0.7371, 0.1145, 0.1653, 0.2363, 0.1653, 0.2363, 0.1653, 0.1145, 0.1653, 0.2363, 0.1653, 0.2363, 0.1653, 0.2363, 0.1653, 0.1145, 0.2871, 0.1145, 0.2871, 0.1145, 0.2871, 0.1145, 0.2871, 0.1145, 0.1653, 0.1145, 0.1653, 0.1145, 0.2871, 0.1145, 0.3153, 0.1145, 0.3153, 0.1145, 0.3153, 0.2363, 0.3153, 0.2363, 0.4371, 0.2243, 0.4251, 0.2243, 0.3273, 0.1145, 0.4371, 0.1145, 0.4371, 0.1145, 0.4371, 0.1145, 0.4371, 0.1145, 0.3153, 0.1145, 0.3153, 0.1145, 0.4371, 0.1145, 0.4653, 0.1145, 0.4653, 0.1145, 0.4653, 0.2363, 0.4653, 0.2363, 0.5871, 0.2243, 0.5751, 0.2243, 0.4773, 0.1145, 0.5871, 0.1145, 0.5871, 0.1145, 0.5871, 0.1145, 0.5871, 0.1145, 0.4653, 0.1145, 0.4653, 0.1145, 0.5871, 0.2645, 0.1653, 0.3863, 0.1653, 0.3863, 0.1653, 0.2645, 0.1653, 0.3863, 0.1653, 0.3863, 0.1653, 0.3863, 0.1653, 0.3863, 0.2871, 0.2645, 0.2871, 0.2765, 0.2751, 0.3743, 0.2751, 0.2645, 0.1653, 0.2645, 0.1653, 0.2645, 0.1653, 0.2645, 0.3153, 0.3863, 0.3153, 0.3743, 0.3273, 0.2765, 0.3273, 0.3863, 0.3153, 0.3863, 0.4371, 0.3743, 0.4251, 0.3743, 0.3273, 0.3863, 0.4371, 0.2645, 0.4371, 0.2765, 0.4251, 0.3743, 0.4251, 0.2645, 0.4371, 0.2645, 0.3153, 0.2765, 0.3273, 0.2765, 0.4251, 0.2645, 0.4653, 0.3863, 0.4653, 0.3743, 0.4773, 0.2765, 0.4773, 0.3863, 0.4653, 0.3863, 0.5871, 0.3743, 0.5751, 0.3743, 0.4773, 0.3863, 0.5871, 0.2645, 0.5871, 0.2765, 0.5751, 0.3743, 0.5751, 0.2645, 0.5871, 0.2645, 0.4653, 0.2765, 0.4773, 0.2765, 0.5751, 0.4145, 0.1653, 0.5363, 0.1653, 0.5363, 0.1653, 0.4145, 0.1653, 0.5363, 0.1653, 0.5363, 0.1653, 0.5363, 0.1653, 0.5363, 0.2871, 0.4145, 0.2871, 0.4265, 0.2751, 0.5243, 0.2751, 0.4145, 0.1653, 0.4145, 0.1653, 0.4145, 0.1653, 0.4145, 0.3153, 0.5363, 0.3153, 0.5243, 0.3273, 0.4265, 0.3273, 0.5363, 0.3153, 0.5363, 0.4371, 0.5243, 0.4251, 0.5243, 0.3273, 0.5363, 0.4371, 0.4145, 0.4371, 0.4265, 0.4251, 0.5243, 0.4251, 0.4145, 0.4371, 0.4145, 0.3153, 0.4265, 0.3273, 0.4265, 0.4251, 0.4145, 0.4653, 0.5363, 0.4653, 0.5243, 0.4773, 0.4265, 0.4773, 0.5363, 0.4653, 0.5363, 0.5871, 0.5243, 0.5751, 0.5243, 0.4773, 0.5363, 0.5871, 0.4145, 0.5871, 0.4265, 0.5751, 0.5243, 0.5751, 0.4145, 0.5871, 0.4145, 0.4653, 0.4265, 0.4773, 0.4265, 0.5751, 0.5645, 0.1653, 0.6863, 0.1653, 0.6863, 0.1653, 0.5645, 0.1653, 0.6863, 0.1653, 0.6863, 0.2871, 0.6863, 0.2871, 0.6863, 0.1653, 0.6863, 0.2871, 0.6863, 0.2871, 0.6863, 0.2871, 0.5645, 0.1653, 0.5645, 0.1653, 0.5645, 0.1653, 0.6863, 0.3153, 0.6863, 0.3153, 0.6863, 0.3153, 0.6863, 0.3153, 0.6863, 0.4371, 0.6863, 0.4371, 0.6863, 0.3153, 0.6863, 0.4371, 0.6863, 0.4371, 0.6863, 0.4371, 0.5645, 0.4371, 0.5645, 0.3153, 0.5765, 0.3273, 0.5765, 0.4251, 0.6863, 0.4653, 0.6863, 0.4653, 0.6863, 0.4653, 0.6863, 0.4653, 0.6863, 0.5871, 0.6863, 0.5871, 0.6863, 0.4653, 0.6863, 0.5871, 0.6863, 0.5871, 0.6863, 0.5871, 0.5645, 0.5871, 0.5645, 0.4653, 0.5765, 0.4773, 0.5765, 0.5751, 0.2504, 0.3012, 0.1004, 0.3012, 0.1145, 0.2871, 0.2363, 0.2871, 0.2363, 0.2871, 0.1145, 0.2871, 0.1145, 0.2871, 0.1265, 0.2751, 0.2243, 0.2751, 0.1145, 0.2871, 0.1145, 0.1653, 0.1265, 0.1773, 0.1265, 0.2751, 0.5504, 0.3012, 0.5504, 0.1512, 0.5645, 0.1653, 0.5645, 0.2871, 0.5645, 0.2871, 0.5645, 0.1653, 0.5645, 0.1653, 0.5765, 0.1773, 0.5765, 0.2751, 0.5645, 0.1653, 0.6863, 0.1653, 0.6743, 0.1773, 0.5765, 0.1773, 0.5504, 0.6012, 0.7004, 0.6012, 0.6863, 0.6153, 0.5645, 0.6153, 0.5645, 0.6153, 0.6863, 0.6153, 0.6863, 0.6153, 0.6743, 0.6273, 0.5765, 0.6273, 0.6863, 0.6153, 0.6863, 0.7371, 0.6743, 0.7251, 0.6743, 0.6273, 0.2504, 0.6012, 0.2504, 0.7512, 0.2363, 0.7371, 0.2363, 0.6153, 0.2363, 0.6153, 0.2363, 0.7371, 0.2363, 0.7371, 0.2243, 0.7251, 0.2243, 0.6273, 0.2363, 0.7371, 0.1145, 0.7371, 0.1265, 0.7251, 0.2243, 0.7251, 0.1145, 0.7371, 0.1145, 0.6153, 0.1265, 0.6273, 0.1265, 0.7251, 0.1145, 0.6153, 0.2363, 0.6153, 0.2243, 0.6273, 0.1265, 0.6273, 0.1145, 0.6153, 0.2504, 0.6012, 0.1004, 0.6012, 0.1145, 0.5871, 0.2363, 0.5871, 0.2363, 0.5871, 0.1145, 0.5871, 0.1145, 0.5871, 0.1265, 0.5751, 0.2243, 0.5751, 0.1145, 0.5871, 0.1145, 0.4653, 0.1265, 0.4773, 0.1265, 0.5751, 0.1145, 0.4653, 0.2363, 0.4653, 0.2243, 0.4773, 0.1265, 0.4773, 0.1145, 0.4653, 0.2504, 0.4512, 0.1004, 0.4512, 0.1145, 0.4371, 0.2363, 0.4371, 0.2363, 0.4371, 0.1145, 0.4371, 0.1145, 0.4371, 0.1265, 0.4251, 0.2243, 0.4251, 0.1145, 0.4371, 0.1145, 0.3153, 0.1265, 0.3273, 0.1265, 0.4251, 0.1145, 0.3153, 0.2363, 0.3153, 0.2243, 0.3273, 0.1265, 0.3273, 0.1145, 0.3153, 0.1145, 0.1653, 0.2363, 0.1653, 0.2243, 0.1773, 0.1265, 0.1773, 0.2363, 0.1653, 0.2363, 0.2871, 0.2243, 0.2751, 0.2243, 0.1773, 0.2363, 0.1653, 0.2504, 0.3012, 0.2504, 0.1512, 0.2645, 0.1653, 0.2645, 0.2871, 0.2645, 0.2871, 0.2645, 0.1653, 0.2645, 0.1653, 0.2765, 0.1773, 0.2765, 0.2751, 0.2645, 0.1653, 0.3863, 0.1653, 0.3743, 0.1773, 0.2765, 0.1773, 0.3863, 0.1653, 0.3863, 0.2871, 0.3743, 0.2751, 0.3743, 0.1773, 0.3863, 0.1653, 0.4004, 0.3012, 0.4004, 0.1512, 0.4145, 0.1653, 0.4145, 0.2871, 0.4145, 0.2871, 0.4145, 0.1653, 0.4145, 0.1653, 0.4265, 0.1773, 0.4265, 0.2751, 0.4145, 0.1653, 0.5363, 0.1653, 0.5243, 0.1773, 0.4265, 0.1773, 0.5363, 0.1653, 0.5363, 0.2871, 0.5243, 0.2751, 0.5243, 0.1773, 0.5363, 0.1653, 0.6863, 0.1653, 0.6863, 0.2871, 0.6743, 0.2751, 0.6743, 0.1773, 0.6863, 0.2871, 0.5645, 0.2871, 0.5765, 0.2751, 0.6743, 0.2751, 0.6863, 0.2871, 0.5504, 0.3012, 0.7004, 0.3012, 0.6863, 0.3153, 0.5645, 0.3153, 0.5645, 0.3153, 0.6863, 0.3153, 0.6863, 0.3153, 0.6743, 0.3273, 0.5765, 0.3273, 0.6863, 0.3153, 0.6863, 0.4371, 0.6743, 0.4251, 0.6743, 0.3273, 0.6863, 0.4371, 0.5645, 0.4371, 0.5765, 0.4251, 0.6743, 0.4251, 0.6863, 0.4371, 0.5504, 0.4512, 0.7004, 0.4512, 0.6863, 0.4653, 0.5645, 0.4653, 0.5645, 0.4653, 0.6863, 0.4653, 0.6863, 0.4653, 0.6743, 0.4773, 0.5765, 0.4773, 0.6863, 0.4653, 0.6863, 0.5871, 0.6743, 0.5751, 0.6743, 0.4773, 0.6863, 0.5871, 0.5645, 0.5871, 0.5765, 0.5751, 0.6743, 0.5751, 0.6863, 0.5871, 0.6863, 0.7371, 0.5645, 0.7371, 0.5765, 0.7251, 0.6743, 0.7251, 0.5645, 0.7371, 0.5645, 0.6153, 0.5765, 0.6273, 0.5765, 0.7251, 0.5645, 0.7371, 0.5504, 0.6012, 0.5504, 0.7512, 0.5363, 0.7371, 0.5363, 0.6153, 0.5363, 0.6153, 0.5363, 0.7371, 0.5363, 0.7371, 0.5243, 0.7251, 0.5243, 0.6273, 0.5363, 0.7371, 0.4145, 0.7371, 0.4265, 0.7251, 0.5243, 0.7251, 0.4145, 0.7371, 0.4145, 0.6153, 0.4265, 0.6273, 0.4265, 0.7251, 0.4145, 0.7371, 0.4004, 0.6012, 0.4004, 0.7512, 0.3863, 0.7371, 0.3863, 0.6153, 0.3863, 0.6153, 0.3863, 0.7371, 0.3863, 0.7371, 0.3743, 0.7251, 0.3743, 0.6273, 0.3863, 0.7371, 0.2645, 0.7371, 0.2765, 0.7251, 0.3743, 0.7251, 0.2645, 0.7371, 0.2645, 0.6153, 0.2765, 0.6273, 0.2765, 0.7251, 0.2645, 0.7371, 0.7004, 0.6012, 0.5504, 0.6012, 0.5645, 0.5871, 0.6863, 0.5871, 0.7004, 0.4512, 0.5504, 0.4512, 0.5645, 0.4371, 0.6863, 0.4371, 0.5504, 0.7512, 0.5504, 0.6012, 0.5645, 0.6153, 0.5645, 0.7371, 0.1004, 0.6012, 0.2504, 0.6012, 0.2363, 0.6153, 0.1145, 0.6153, 0.2504, 0.7512, 0.2504, 0.6012, 0.2645, 0.6153, 0.2645, 0.7371, 0.7004, 0.3012, 0.5504, 0.3012, 0.5645, 0.2871, 0.6863, 0.2871, 0.4004, 0.7512, 0.4004, 0.6012, 0.4145, 0.6153, 0.4145, 0.7371, 0.2504, 0.1512, 0.2504, 0.3012, 0.2363, 0.2871, 0.2363, 0.1653, 0.1004, 0.3012, 0.2504, 0.3012, 0.2363, 0.3153, 0.1145, 0.3153, 0.1004, 0.4512, 0.2504, 0.4512, 0.2363, 0.4653, 0.1145, 0.4653, 0.4004, 0.1512, 0.4004, 0.3012, 0.3863, 0.2871, 0.3863, 0.1653, 0.5504, 0.1512, 0.5504, 0.3012, 0.5363, 0.2871, 0.5363, 0.1653, 0.5004, 0.7512, 0.5504, 0.7512, 0.5504, 0.7512, 0.5004, 0.7512, 0.6504, 0.7512, 0.7004, 0.7512, 0.7004, 0.7512, 0.6504, 0.7512, 0.2004, 0.7512, 0.2504, 0.7512, 0.2504, 0.7512, 0.2004, 0.7512, 0.3504, 0.7512, 0.4004, 0.7512, 0.4004, 0.7512, 0.3504, 0.7512, 0.1504, 0.1512, 0.1004, 0.1512, 0.1004, 0.1512, 0.1504, 0.1512, 0.4504, 0.1512, 0.4004, 0.1512, 0.4004, 0.1512, 0.4504, 0.1512, 0.3004, 0.1512, 0.2504, 0.1512, 0.2504, 0.1512, 0.3004, 0.1512, 0.6004, 0.1512, 0.5504, 0.1512, 0.5504, 0.1512, 0.6004, 0.1512, 0.7004, 0.2012, 0.7004, 0.1512, 0.7004, 0.1512, 0.7004, 0.2012, 0.7004, 0.6512, 0.7004, 0.6012, 0.7004, 0.6012, 0.7004, 0.6512, 0.7004, 0.5012, 0.7004, 0.4512, 0.7004, 0.4512, 0.7004, 0.5012, 0.7004, 0.3512, 0.7004, 0.3012, 0.7004, 0.3012, 0.7004, 0.3512, 0.7004, 0.1512, 0.7004, 0.1512, 0.7004, 0.1512, 0.7004, 0.1512, 0.7004, 0.7512, 0.7004, 0.7512, 0.7004, 0.7512, 0.7004, 0.7512, 0.1004, 0.5512, 0.1004, 0.6012, 0.1004, 0.6012, 0.1004, 0.5512, 0.1004, 0.4012, 0.1004, 0.4512, 0.1004, 0.4512, 0.1004, 0.4012, 0.1004, 0.7512, 0.1004, 0.7512, 0.1004, 0.7512, 0.1004, 0.2512, 0.1004, 0.3012, 0.1004, 0.3012, 0.1004, 0.2512, 0.1004, 0.7012, 0.1004, 0.7512, 0.1004, 0.7512, 0.1004, 0.7012, 0.1004, 0.1512, 0.1004, 0.1512, 0.1004, 0.1512, 0.1004, 0.1512, 0.1004, 0.1512, 0.1004, 0.1512, 0.1004, 0.1512, 0.1004, 0.1512, 0.1004, 0.1512, 0.1004, 0.1512, 0.1004, 0.1512, 0.1004, 0.1512, 0.1004, 0.1512, 0.1004, 0.1512, 0.1004, 0.1512, 0.1004, 0.1512, 0.1004, 0.1512, 0.1004, 0.1512, 0.1004, 0.1512, 0.1004, 0.1512, 0.1004, 0.1512, 0.1004, 0.1512, 0.1004, 0.1512, 0.1004, 0.1512, 0.1004, 0.1512, 0.1004, 0.1512, 0.1004, 0.1512, 0.1004, 0.1512, 0.1004, 0.1512, 0.1004, 0.1512, 0.1004, 0.1512, 0.1004, 0.1512, 0.1004, 0.1512, 0.1004, 0.1512, 0.1004, 0.6012, 0.1004, 0.6512, 0.1004, 0.6512, 0.1004, 0.6012, 0.1004, 0.6512, 0.1004, 0.7012, 0.1004, 0.7012, 0.1004, 0.6512, 0.1004, 0.6012, 0.1004, 0.6512, 0.1004, 0.6512, 0.1004, 0.6012, 0.1004, 0.6012, 0.1004, 0.6512, 0.1004, 0.6512, 0.1004, 0.6012, 0.1004, 0.6512, 0.1004, 0.7012, 0.1004, 0.7012, 0.1004, 0.6512, 0.1004, 0.6512, 0.1004, 0.7012, 0.1004, 0.7012, 0.1004, 0.6512, 0.1004, 0.7012, 0.1004, 0.7512, 0.1004, 0.7512, 0.1004, 0.7012, 0.1004, 0.7012, 0.1004, 0.7512, 0.1004, 0.7512, 0.1004, 0.7012, 0.1004, 0.1512, 0.1004, 0.2012, 0.1004, 0.2012, 0.1004, 0.1512, 0.1004, 0.2012, 0.1004, 0.2512, 0.1004, 0.2512, 0.1004, 0.2012, 0.1004, 0.1512, 0.1004, 0.2012, 0.1004, 0.2012, 0.1004, 0.1512, 0.1004, 0.1512, 0.1004, 0.2012, 0.1004, 0.2012, 0.1004, 0.1512, 0.1004, 0.2012, 0.1004, 0.2512, 0.1004, 0.2512, 0.1004, 0.2012, 0.1004, 0.2012, 0.1004, 0.2512, 0.1004, 0.2512, 0.1004, 0.2012, 0.1004, 0.2512, 0.1004, 0.3012, 0.1004, 0.3012, 0.1004, 0.2512, 0.1004, 0.2512, 0.1004, 0.3012, 0.1004, 0.3012, 0.1004, 0.2512, 0.1004, 0.7512, 0.1004, 0.7512, 0.1004, 0.7512, 0.1004, 0.7512, 0.1004, 0.7512, 0.1004, 0.7512, 0.1004, 0.7512, 0.1004, 0.7512, 0.1004, 0.7512, 0.1004, 0.7512, 0.1004, 0.7512, 0.1004, 0.7512, 0.1004, 0.7512, 0.1004, 0.7512, 0.1004, 0.7512, 0.1004, 0.7512, 0.1004, 0.7512, 0.1004, 0.7512, 0.1004, 0.7512, 0.1004, 0.7512, 0.1004, 0.7512, 0.1004, 0.7512, 0.1004, 0.7512, 0.1004, 0.7512, 0.1004, 0.7512, 0.1004, 0.7512, 0.1004, 0.7512, 0.1004, 0.7512, 0.1004, 0.7512, 0.1004, 0.7512, 0.1004, 0.7512, 0.1004, 0.3012, 0.1004, 0.3512, 0.1004, 0.3512, 0.1004, 0.3012, 0.1004, 0.3512, 0.1004, 0.4012, 0.1004, 0.4012, 0.1004, 0.3512, 0.1004, 0.3012, 0.1004, 0.3512, 0.1004, 0.3512, 0.1004, 0.3012, 0.1004, 0.3012, 0.1004, 0.3512, 0.1004, 0.3512, 0.1004, 0.3012, 0.1004, 0.3512, 0.1004, 0.4012, 0.1004, 0.4012, 0.1004, 0.3512, 0.1004, 0.3512, 0.1004, 0.4012, 0.1004, 0.4012, 0.1004, 0.3512, 0.1004, 0.4012, 0.1004, 0.4512, 0.1004, 0.4512, 0.1004, 0.4012, 0.1004, 0.4012, 0.1004, 0.4512, 0.1004, 0.4512, 0.1004, 0.4012, 0.1004, 0.4512, 0.1004, 0.5012, 0.1004, 0.5012, 0.1004, 0.4512, 0.1004, 0.5012, 0.1004, 0.5512, 0.1004, 0.5512, 0.1004, 0.5012, 0.1004, 0.4512, 0.1004, 0.5012, 0.1004, 0.5012, 0.1004, 0.4512, 0.1004, 0.4512, 0.1004, 0.5012, 0.1004, 0.5012, 0.1004, 0.4512, 0.1004, 0.5012, 0.1004, 0.5512, 0.1004, 0.5512, 0.1004, 0.5012, 0.1004, 0.5012, 0.1004, 0.5512, 0.1004, 0.5512, 0.1004, 0.5012, 0.1004, 0.5512, 0.1004, 0.6012, 0.1004, 0.6012, 0.1004, 0.5512, 0.1004, 0.5512, 0.1004, 0.6012, 0.1004, 0.6012, 0.1004, 0.5512, 0.7004, 0.7512, 0.7004, 0.7512, 0.7004, 0.7512, 0.7004, 0.7512, 0.7004, 0.7512, 0.7004, 0.7512, 0.7004, 0.7512, 0.7004, 0.7512, 0.7004, 0.7512, 0.7004, 0.7512, 0.7004, 0.7512, 0.7004, 0.7512, 0.7004, 0.7512, 0.7004, 0.7512, 0.7004, 0.7512, 0.7004, 0.7512, 0.7004, 0.7512, 0.7004, 0.7512, 0.7004, 0.7512, 0.7004, 0.7512, 0.7004, 0.7512, 0.7004, 0.7512, 0.7004, 0.7512, 0.7004, 0.7512, 0.7004, 0.7512, 0.7004, 0.7512, 0.7004, 0.7512, 0.7004, 0.7512, 0.7004, 0.7512, 0.7004, 0.7512, 0.7004, 0.1512, 0.7004, 0.1512, 0.7004, 0.1512, 0.7004, 0.1512, 0.7004, 0.1512, 0.7004, 0.1512, 0.7004, 0.1512, 0.7004, 0.1512, 0.7004, 0.1512, 0.7004, 0.1512, 0.7004, 0.1512, 0.7004, 0.1512, 0.7004, 0.1512, 0.7004, 0.1512, 0.7004, 0.1512, 0.7004, 0.1512, 0.7004, 0.1512, 0.7004, 0.1512, 0.7004, 0.1512, 0.7004, 0.1512, 0.7004, 0.1512, 0.7004, 0.1512, 0.7004, 0.1512, 0.7004, 0.1512, 0.7004, 0.1512, 0.7004, 0.1512, 0.7004, 0.1512, 0.7004, 0.1512, 0.7004, 0.1512, 0.7004, 0.1512, 0.7004, 0.1512, 0.7004, 0.4512, 0.7004, 0.4012, 0.7004, 0.4012, 0.7004, 0.4512, 0.7004, 0.4012, 0.7004, 0.3512, 0.7004, 0.3512, 0.7004, 0.4012, 0.7004, 0.4512, 0.7004, 0.4012, 0.7004, 0.4012, 0.7004, 0.4512, 0.7004, 0.4512, 0.7004, 0.4012, 0.7004, 0.4012, 0.7004, 0.4512, 0.7004, 0.4012, 0.7004, 0.3512, 0.7004, 0.3512, 0.7004, 0.4012, 0.7004, 0.4012, 0.7004, 0.3512, 0.7004, 0.3512, 0.7004, 0.4012, 0.7004, 0.3512, 0.7004, 0.3012, 0.7004, 0.3012, 0.7004, 0.3512, 0.7004, 0.3512, 0.7004, 0.3012, 0.7004, 0.3012, 0.7004, 0.3512, 0.7004, 0.6012, 0.7004, 0.5512, 0.7004, 0.5512, 0.7004, 0.6012, 0.7004, 0.5512, 0.7004, 0.5012, 0.7004, 0.5012, 0.7004, 0.5512, 0.7004, 0.6012, 0.7004, 0.5512, 0.7004, 0.5512, 0.7004, 0.6012, 0.7004, 0.6012, 0.7004, 0.5512, 0.7004, 0.5512, 0.7004, 0.6012, 0.7004, 0.5512, 0.7004, 0.5012, 0.7004, 0.5012, 0.7004, 0.5512, 0.7004, 0.5512, 0.7004, 0.5012, 0.7004, 0.5012, 0.7004, 0.5512, 0.7004, 0.5012, 0.7004, 0.4512, 0.7004, 0.4512, 0.7004, 0.5012, 0.7004, 0.5012, 0.7004, 0.4512, 0.7004, 0.4512, 0.7004, 0.5012, 0.7004, 0.7512, 0.7004, 0.7012, 0.7004, 0.7012, 0.7004, 0.7512, 0.7004, 0.7012, 0.7004, 0.6512, 0.7004, 0.6512, 0.7004, 0.7012, 0.7004, 0.7512, 0.7004, 0.7012, 0.7004, 0.7012, 0.7004, 0.7512, 0.7004, 0.7512, 0.7004, 0.7012, 0.7004, 0.7012, 0.7004, 0.7512, 0.7004, 0.7012, 0.7004, 0.6512, 0.7004, 0.6512, 0.7004, 0.7012, 0.7004, 0.7012, 0.7004, 0.6512, 0.7004, 0.6512, 0.7004, 0.7012, 0.7004, 0.6512, 0.7004, 0.6012, 0.7004, 0.6012, 0.7004, 0.6512, 0.7004, 0.6512, 0.7004, 0.6012, 0.7004, 0.6012, 0.7004, 0.6512, 0.7004, 0.3012, 0.7004, 0.2512, 0.7004, 0.2512, 0.7004, 0.3012, 0.7004, 0.2512, 0.7004, 0.2012, 0.7004, 0.2012, 0.7004, 0.2512, 0.7004, 0.3012, 0.7004, 0.2512, 0.7004, 0.2512, 0.7004, 0.3012, 0.7004, 0.3012, 0.7004, 0.2512, 0.7004, 0.2512, 0.7004, 0.3012, 0.7004, 0.2512, 0.7004, 0.2012, 0.7004, 0.2012, 0.7004, 0.2512, 0.7004, 0.2512, 0.7004, 0.2012, 0.7004, 0.2012, 0.7004, 0.2512, 0.7004, 0.2012, 0.7004, 0.1512, 0.7004, 0.1512, 0.7004, 0.2012, 0.7004, 0.2012, 0.7004, 0.1512, 0.7004, 0.1512, 0.7004, 0.2012, 0.7004, 0.1512, 0.6504, 0.1512, 0.6504, 0.1512, 0.7004, 0.1512, 0.6504, 0.1512, 0.6004, 0.1512, 0.6004, 0.1512, 0.6504, 0.1512, 0.7004, 0.1512, 0.6504, 0.1512, 0.6504, 0.1512, 0.7004, 0.1512, 0.7004, 0.1512, 0.6504, 0.1512, 0.6504, 0.1512, 0.7004, 0.1512, 0.6504, 0.1512, 0.6004, 0.1512, 0.6004, 0.1512, 0.6504, 0.1512, 0.6504, 0.1512, 0.6004, 0.1512, 0.6004, 0.1512, 0.6504, 0.1512, 0.6004, 0.1512, 0.5504, 0.1512, 0.5504, 0.1512, 0.6004, 0.1512, 0.6004, 0.1512, 0.5504, 0.1512, 0.5504, 0.1512, 0.6004, 0.1512, 0.4004, 0.1512, 0.3504, 0.1512, 0.3504, 0.1512, 0.4004, 0.1512, 0.3504, 0.1512, 0.3004, 0.1512, 0.3004, 0.1512, 0.3504, 0.1512, 0.4004, 0.1512, 0.3504, 0.1512, 0.3504, 0.1512, 0.4004, 0.1512, 0.4004, 0.1512, 0.3504, 0.1512, 0.3504, 0.1512, 0.4004, 0.1512, 0.3504, 0.1512, 0.3004, 0.1512, 0.3004, 0.1512, 0.3504, 0.1512, 0.3504, 0.1512, 0.3004, 0.1512, 0.3004, 0.1512, 0.3504, 0.1512, 0.3004, 0.1512, 0.2504, 0.1512, 0.2504, 0.1512, 0.3004, 0.1512, 0.3004, 0.1512, 0.2504, 0.1512, 0.2504, 0.1512, 0.3004, 0.1512, 0.5504, 0.1512, 0.5004, 0.1512, 0.5004, 0.1512, 0.5504, 0.1512, 0.5004, 0.1512, 0.4504, 0.1512, 0.4504, 0.1512, 0.5004, 0.1512, 0.5504, 0.1512, 0.5004, 0.1512, 0.5004, 0.1512, 0.5504, 0.1512, 0.5504, 0.1512, 0.5004, 0.1512, 0.5004, 0.1512, 0.5504, 0.1512, 0.5004, 0.1512, 0.4504, 0.1512, 0.4504, 0.1512, 0.5004, 0.1512, 0.5004, 0.1512, 0.4504, 0.1512, 0.4504, 0.1512, 0.5004, 0.1512, 0.4504, 0.1512, 0.4004, 0.1512, 0.4004, 0.1512, 0.4504, 0.1512, 0.4504, 0.1512, 0.4004, 0.1512, 0.4004, 0.1512, 0.4504, 0.1512, 0.2504, 0.1512, 0.2004, 0.1512, 0.2004, 0.1512, 0.2504, 0.1512, 0.2004, 0.1512, 0.1504, 0.1512, 0.1504, 0.1512, 0.2004, 0.1512, 0.2504, 0.1512, 0.2004, 0.1512, 0.2004, 0.1512, 0.2504, 0.1512, 0.2504, 0.1512, 0.2004, 0.1512, 0.2004, 0.1512, 0.2504, 0.1512, 0.2004, 0.1512, 0.1504, 0.1512, 0.1504, 0.1512, 0.2004, 0.1512, 0.2004, 0.1512, 0.1504, 0.1512, 0.1504, 0.1512, 0.2004, 0.1512, 0.1504, 0.1512, 0.1004, 0.1512, 0.1004, 0.1512, 0.1504, 0.1512, 0.1504, 0.1512, 0.1004, 0.1512, 0.1004, 0.1512, 0.1504, 0.1512, 0.2504, 0.7512, 0.3004, 0.7512, 0.3004, 0.7512, 0.2504, 0.7512, 0.3004, 0.7512, 0.3504, 0.7512, 0.3504, 0.7512, 0.3004, 0.7512, 0.2504, 0.7512, 0.3004, 0.7512, 0.3004, 0.7512, 0.2504, 0.7512, 0.2504, 0.7512, 0.3004, 0.7512, 0.3004, 0.7512, 0.2504, 0.7512, 0.3004, 0.7512, 0.3504, 0.7512, 0.3504, 0.7512, 0.3004, 0.7512, 0.3004, 0.7512, 0.3504, 0.7512, 0.3504, 0.7512, 0.3004, 0.7512, 0.3504, 0.7512, 0.4004, 0.7512, 0.4004, 0.7512, 0.3504, 0.7512, 0.3504, 0.7512, 0.4004, 0.7512, 0.4004, 0.7512, 0.3504, 0.7512, 0.1004, 0.7512, 0.1504, 0.7512, 0.1504, 0.7512, 0.1004, 0.7512, 0.1504, 0.7512, 0.2004, 0.7512, 0.2004, 0.7512, 0.1504, 0.7512, 0.1004, 0.7512, 0.1504, 0.7512, 0.1504, 0.7512, 0.1004, 0.7512, 0.1004, 0.7512, 0.1504, 0.7512, 0.1504, 0.7512, 0.1004, 0.7512, 0.1504, 0.7512, 0.2004, 0.7512, 0.2004, 0.7512, 0.1504, 0.7512, 0.1504, 0.7512, 0.2004, 0.7512, 0.2004, 0.7512, 0.1504, 0.7512, 0.2004, 0.7512, 0.2504, 0.7512, 0.2504, 0.7512, 0.2004, 0.7512, 0.2004, 0.7512, 0.2504, 0.7512, 0.2504, 0.7512, 0.2004, 0.7512, 0.5504, 0.7512, 0.6004, 0.7512, 0.6004, 0.7512, 0.5504, 0.7512, 0.6004, 0.7512, 0.6504, 0.7512, 0.6504, 0.7512, 0.6004, 0.7512, 0.5504, 0.7512, 0.6004, 0.7512, 0.6004, 0.7512, 0.5504, 0.7512, 0.5504, 0.7512, 0.6004, 0.7512, 0.6004, 0.7512, 0.5504, 0.7512, 0.6004, 0.7512, 0.6504, 0.7512, 0.6504, 0.7512, 0.6004, 0.7512, 0.6004, 0.7512, 0.6504, 0.7512, 0.6504, 0.7512, 0.6004, 0.7512, 0.6504, 0.7512, 0.7004, 0.7512, 0.7004, 0.7512, 0.6504, 0.7512, 0.6504, 0.7512, 0.7004, 0.7512, 0.7004, 0.7512, 0.6504, 0.7512, 0.4004, 0.7512, 0.4504, 0.7512, 0.4504, 0.7512, 0.4004, 0.7512, 0.4504, 0.7512, 0.5004, 0.7512, 0.5004, 0.7512, 0.4504, 0.7512, 0.4004, 0.7512, 0.4504, 0.7512, 0.4504, 0.7512, 0.4004, 0.7512, 0.4004, 0.7512, 0.4504, 0.7512, 0.4504, 0.7512, 0.4004, 0.7512, 0.4504, 0.7512, 0.5004, 0.7512, 0.5004, 0.7512, 0.4504, 0.7512, 0.4504, 0.7512, 0.5004, 0.7512, 0.5004, 0.7512, 0.4504, 0.7512, 0.5004, 0.7512, 0.5504, 0.7512, 0.5504, 0.7512, 0.5004, 0.7512, 0.5004, 0.7512, 0.5504, 0.7512, 0.5504, 0.7512, 0.5004, 0.7512, 0.1004, 0.1512, 0.1004, 0.1512, 0.1004, 0.1512, 0.1004, 0.1512, 0.1004, 0.1512, 0.1004, 0.1512, 0.7004, 0.1512, 0.7004, 0.1512, 0.7004, 0.1512, 0.7004, 0.1512, 0.7004, 0.1512, 0.7004, 0.1512, 0.1004, 0.7512, 0.1004, 0.7512, 0.1004, 0.7512, 0.1004, 0.7512, 0.1004, 0.7512, 0.1004, 0.7512, 0.7004, 0.7512, 0.7004, 0.7512, 0.7004, 0.7512, 0.7004, 0.7512, 0.7004, 0.7512, 0.7004, 0.7512])
me_plane.materials.append(mat_edgemat)
me_plane.materials.append(mat_bottommat)
me_plane.materials.append(mat_edgebandmat)
me_plane.use_remesh_fix_poles = True
me_plane.use_remesh_preserve_attributes = False
me_plane.use_mirror_vertex_groups = False
me_plane.update()

# ---- objects
ob_plane = bpy.data.objects.new('Plane', me_plane)

# ---- transforms, parenting, visibility, modifiers, constraints
ob_plane.location = (0.0, 0.0, 0.0)
ob_plane.scale = (4.0, 4.0, 4.0)
ob_plane.lineart.crease_threshold = 0.0

# ---- collection membership
col_collection.objects.link(ob_plane)

# ---- scene / render settings (as saved in the file)
scene.frame_start = 1; scene.frame_end = 250; scene.frame_set(1)
scene.render.engine = 'BLENDER_EEVEE_NEXT'
scene.cycles.use_denoising = False
scene.cycles.samples = 128
scene.cycles.sampling_pattern = 'TABULATED_SOBOL'
scene.cycles.use_adaptive_sampling = False
scene.cycles.use_light_tree = False
scene.view_settings.view_transform = 'Filmic'
bpy.context.view_layer.update()

# ---- added for rendering (the .blend has no active camera and no usable light): camera, sun
cam_auto = bpy.data.cameras.new('AutoCamera')
cam_auto.lens = 50.0
cam_auto.sensor_width = 36.0
cam_auto.clip_end = 1000.0
ob_auto_camera = bpy.data.objects.new('AutoCamera', cam_auto)
scene.collection.objects.link(ob_auto_camera)
ob_auto_camera.location = (11.2543, -13.5052, 9.00346)
ob_auto_camera.rotation_euler = (1.09748, -7.21219e-08, 0.694738)
scene.camera = ob_auto_camera
light_auto_sun = bpy.data.lights.new('AutoSun', 'SUN')
light_auto_sun.energy = 3.0
light_auto_sun.angle = 0.0523599
ob_auto_sun = bpy.data.objects.new('AutoSun', light_auto_sun)
scene.collection.objects.link(ob_auto_sun)
ob_auto_sun.rotation_euler = (0.872665, 0.174533, 0.523599)
bpy.context.view_layer.update()
